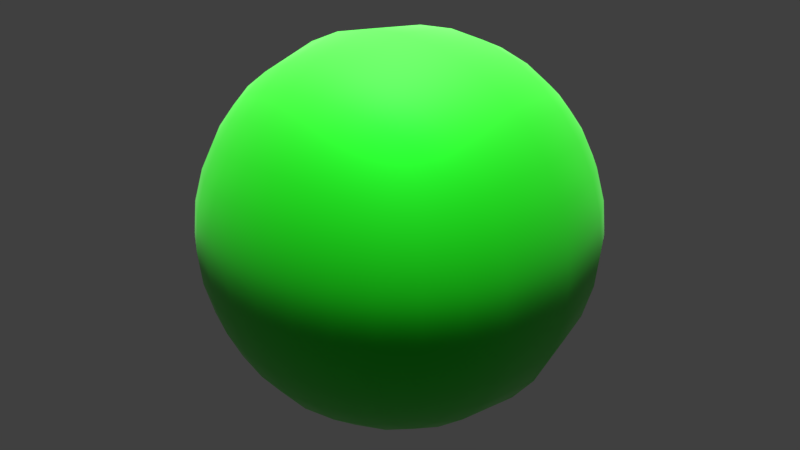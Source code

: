 # Source: W_elonWhole.blend  (saved by Blender 2.78.0; exported with 4.5.12 LTS)
import bpy
from mathutils import Matrix  # noqa: F401  (used for matrix-valued properties, if any)

bpy.ops.wm.read_factory_settings(use_empty=True)
scene = bpy.context.scene
scene.name = 'Scene'

# ---- collections
col_collection_1 = bpy.data.collections.new('Collection 1'); scene.collection.children.link(col_collection_1)

# ---- materials (node trees are filled in below, after node groups)
mat_material = bpy.data.materials.new('Material')
mat_material.alpha_threshold = 0.0
mat_material.roughness = 0.5
mat_material.line_color = (0.0, 0.0, 0.0, 1.0)
mat_red = bpy.data.materials.new('Red')
mat_red.alpha_threshold = 0.0
mat_red.roughness = 0.5

# ---- node groups
ng_slider_rough = bpy.data.node_groups.new('Slider.Rough', 'ShaderNodeTree')
_s = ng_slider_rough.interface.new_socket(name='Color', in_out='OUTPUT', socket_type='NodeSocketColor')
_s.default_value = (0.0, 0.0, 0.0, 0.0)
_s = ng_slider_rough.interface.new_socket(name='Slider', in_out='INPUT', socket_type='NodeSocketFloat')
_s.subtype = 'FACTOR'
_s.min_value = -1.0
_s.max_value = 1.0
_s = ng_slider_rough.interface.new_socket(name='Color2', in_out='INPUT', socket_type='NodeSocketColor')
_s.default_value = (0.5, 0.5, 0.5, 1.0)
_N = ng_slider_rough.nodes; _L = ng_slider_rough.links
n0 = _N.new('ShaderNodeMath'); n0.name = 'Math'; n0.location = (-212, -41)
n0.operation = 'MULTIPLY'
n0.use_clamp = True
n1 = _N.new('ShaderNodeMath'); n1.name = 'Math.001'; n1.location = (-8, -42)
n2 = _N.new('ShaderNodeMix'); n2.name = 'Mix'; n2.location = (212, 42)
n2.data_type = 'RGBA'
n2.blend_type = 'OVERLAY'
n2.inputs[0].default_value = 1.0
n3 = _N.new('NodeGroupOutput'); n3.name = 'Group Output'; n3.location = (412, 0)
n4 = _N.new('NodeGroupInput'); n4.name = 'Group Input'; n4.location = (-497, -77)
_L.new(n0.outputs[0], n1.inputs[0])
_L.new(n1.outputs[0], n2.inputs[6])
_L.new(n2.outputs[2], n3.inputs[0])
_L.new(n4.outputs[0], n0.inputs[0])
_L.new(n4.outputs[1], n2.inputs[7])
n3.is_active_output = True
ng_metal_colors = bpy.data.node_groups.new('Metal Colors', 'ShaderNodeTree')
_s = ng_metal_colors.interface.new_socket(name='Iron', in_out='OUTPUT', socket_type='NodeSocketColor')
_s.default_value = (0.56, 0.57, 0.58, 1.0)
_s = ng_metal_colors.interface.new_socket(name='Silver', in_out='OUTPUT', socket_type='NodeSocketColor')
_s.default_value = (0.972, 0.96, 0.95, 1.0)
_s = ng_metal_colors.interface.new_socket(name='Aluminum', in_out='OUTPUT', socket_type='NodeSocketColor')
_s.default_value = (0.972, 0.96, 0.95, 1.0)
_s = ng_metal_colors.interface.new_socket(name='Gold', in_out='OUTPUT', socket_type='NodeSocketColor')
_s.default_value = (1.0, 0.766, 0.336, 1.0)
_s = ng_metal_colors.interface.new_socket(name='Copper', in_out='OUTPUT', socket_type='NodeSocketColor')
_s.default_value = (0.955, 0.637, 0.538, 1.0)
_s = ng_metal_colors.interface.new_socket(name='Chromium', in_out='OUTPUT', socket_type='NodeSocketColor')
_s.default_value = (0.55, 0.556, 0.554, 1.0)
_s = ng_metal_colors.interface.new_socket(name='Nickel', in_out='OUTPUT', socket_type='NodeSocketColor')
_s.default_value = (0.66, 0.609, 0.526, 1.0)
_s = ng_metal_colors.interface.new_socket(name='Titanium', in_out='OUTPUT', socket_type='NodeSocketColor')
_s.default_value = (0.524, 0.497, 0.449, 1.0)
_s = ng_metal_colors.interface.new_socket(name='Cobalt', in_out='OUTPUT', socket_type='NodeSocketColor')
_s.default_value = (662.0, 655.0, 634.0, 1.0)
_N = ng_metal_colors.nodes; _L = ng_metal_colors.links
n0 = _N.new('ShaderNodeRGB'); n0.name = 'RGB'; n0.location = (-24, 223)
n0.outputs[0].default_value = (0.56, 0.57, 0.58, 1.0)
n1 = _N.new('ShaderNodeRGB'); n1.name = 'RGB.001'; n1.location = (-29, 29)
n1.outputs[0].default_value = (0.972, 0.96, 0.95, 1.0)
n2 = _N.new('ShaderNodeRGB'); n2.name = 'RGB.002'; n2.location = (-32, -166)
n2.outputs[0].default_value = (0.913, 0.921, 0.925, 1.0)
n3 = _N.new('ShaderNodeRGB'); n3.name = 'RGB.003'; n3.location = (-44, -362)
n3.outputs[0].default_value = (1.0, 0.766, 0.336, 1.0)
n4 = _N.new('ShaderNodeRGB'); n4.name = 'RGB.004'; n4.location = (-56, -557)
n4.outputs[0].default_value = (0.955, 0.637, 0.538, 1.0)
n5 = _N.new('ShaderNodeRGB'); n5.name = 'RGB.005'; n5.location = (-62, -754)
n5.outputs[0].default_value = (0.55, 0.556, 0.554, 1.0)
n6 = _N.new('ShaderNodeRGB'); n6.name = 'RGB.006'; n6.location = (-68, -949)
n6.outputs[0].default_value = (0.66, 0.609, 0.526, 1.0)
n7 = _N.new('ShaderNodeRGB'); n7.name = 'RGB.007'; n7.location = (-68, -1171)
n7.outputs[0].default_value = (0.524, 0.497, 0.449, 1.0)
n8 = _N.new('ShaderNodeRGB'); n8.name = 'RGB.008'; n8.location = (-75, -1362)
n8.outputs[0].default_value = (662.0, 655.0, 634.0, 1.0)
n9 = _N.new('NodeGroupOutput'); n9.name = 'Group Output'; n9.location = (491, -585)
n10 = _N.new('NodeGroupInput'); n10.name = 'Group Input'; n10.location = (-484, -592)
_L.new(n0.outputs[0], n9.inputs[0])
_L.new(n1.outputs[0], n9.inputs[1])
_L.new(n2.outputs[0], n9.inputs[2])
_L.new(n3.outputs[0], n9.inputs[3])
_L.new(n4.outputs[0], n9.inputs[4])
_L.new(n5.outputs[0], n9.inputs[5])
_L.new(n6.outputs[0], n9.inputs[6])
_L.new(n7.outputs[0], n9.inputs[7])
_L.new(n8.outputs[0], n9.inputs[8])
n9.is_active_output = True
ng_fresnel = bpy.data.node_groups.new('Fresnel', 'ShaderNodeTree')
_s = ng_fresnel.interface.new_socket(name='Fac', in_out='OUTPUT', socket_type='NodeSocketFloat')
_s.subtype = 'FACTOR'
_s.min_value = 0.0
_s.max_value = 1.0
_s = ng_fresnel.interface.new_socket(name='Roughness', in_out='INPUT', socket_type='NodeSocketFloat')
_s.subtype = 'FACTOR'
_s.default_value = 0.5
_s.min_value = 0.0
_s.max_value = 1.0
_s = ng_fresnel.interface.new_socket(name='Normal', in_out='INPUT', socket_type='NodeSocketVector')
_s.min_value = -1.0
_s.max_value = 1.0
_s.hide_value = True
_N = ng_fresnel.nodes; _L = ng_fresnel.links
n0 = _N.new('ShaderNodeFresnel'); n0.name = 'Fresnel'; n0.location = (244, 11)
n0.inputs[0].default_value = 1.45
n1 = _N.new('ShaderNodeMix'); n1.name = 'Mix'; n1.location = (-16, 80)
n1.data_type = 'RGBA'
n2 = _N.new('ShaderNodeNewGeometry'); n2.name = 'Geometry'; n2.location = (-244, -80)
n3 = _N.new('NodeGroupInput'); n3.name = 'Group Input'; n3.location = (-444, 0)
n4 = _N.new('NodeGroupOutput'); n4.name = 'Group Output'; n4.location = (444, 0)
n5 = _N.new('ShaderNodeBump'); n5.name = 'Bump'; n5.location = (-218, 22)
n5.hide = True
n5.inputs[1].default_value = 0.1
n5.inputs[2].default_value = 1.0
_L.new(n0.outputs[0], n4.inputs[0])
_L.new(n2.outputs[4], n1.inputs[7])
_L.new(n1.outputs[2], n0.inputs[1])
_L.new(n5.outputs[0], n1.inputs[6])
_L.new(n3.outputs[0], n1.inputs[0])
_L.new(n3.outputs[1], n5.inputs[4])
n4.is_active_output = True
ng_reflection = bpy.data.node_groups.new('Reflection', 'ShaderNodeTree')
_s = ng_reflection.interface.new_socket(name='Shader', in_out='OUTPUT', socket_type='NodeSocketShader')
_s = ng_reflection.interface.new_socket(name='Shader', in_out='INPUT', socket_type='NodeSocketShader')
_s = ng_reflection.interface.new_socket(name='Roughness', in_out='INPUT', socket_type='NodeSocketFloat')
_s.subtype = 'FACTOR'
_s.default_value = 0.5
_s.min_value = 0.0
_s.max_value = 1.0
_s = ng_reflection.interface.new_socket(name='Normal', in_out='INPUT', socket_type='NodeSocketVector')
_s.min_value = -1.0
_s.max_value = 1.0
_s.hide_value = True
_s = ng_reflection.interface.new_socket(name='Reflection', in_out='INPUT', socket_type='NodeSocketFloat')
_s.subtype = 'FACTOR'
_s.default_value = 0.5
_s.min_value = 0.0
_s.max_value = 1.0
_N = ng_reflection.nodes; _L = ng_reflection.links
n0 = _N.new('ShaderNodeMixShader'); n0.name = 'Mix Shader'; n0.location = (197, -6)
n1 = _N.new('ShaderNodeBsdfAnisotropic'); n1.name = 'Glossy BSDF'; n1.location = (-144, -159)
n1.distribution = 'GGX'
n1.inputs[0].default_value = (1.0, 1.0, 1.0, 1.0)
n2 = _N.new('ShaderNodeGroup'); n2.name = 'Group'; n2.location = (-304, 336)
n2.node_tree = ng_fresnel
n3 = _N.new('ShaderNodeMix'); n3.name = 'Mix'; n3.location = (31, 276)
n3.data_type = 'RGBA'
n3.inputs[7].default_value = (1.0, 1.0, 1.0, 1.0)
n4 = _N.new('NodeGroupInput'); n4.name = 'Group Input'; n4.location = (-567, 7)
n5 = _N.new('NodeGroupOutput'); n5.name = 'Group Output'; n5.location = (397, 0)
n6 = _N.new('ShaderNodeMath'); n6.name = 'Math'; n6.location = (0, 0)
n6.operation = 'POWER'
_L.new(n4.outputs[0], n0.inputs[1])
_L.new(n0.outputs[0], n5.inputs[0])
_L.new(n1.outputs[0], n0.inputs[2])
_L.new(n4.outputs[1], n2.inputs[0])
_L.new(n4.outputs[2], n2.inputs[1])
_L.new(n4.outputs[2], n1.inputs[4])
_L.new(n3.outputs[2], n0.inputs[0])
_L.new(n2.outputs[0], n3.inputs[0])
_L.new(n4.outputs[3], n3.inputs[6])
_L.new(n4.outputs[1], n6.inputs[0])
_L.new(n6.outputs[0], n1.inputs[1])
n5.is_active_output = True
ng_pbr_non_metal = bpy.data.node_groups.new('PBR Non-Metal', 'ShaderNodeTree')
_s = ng_pbr_non_metal.interface.new_socket(name='Shader', in_out='OUTPUT', socket_type='NodeSocketShader')
_s = ng_pbr_non_metal.interface.new_socket(name='Color', in_out='INPUT', socket_type='NodeSocketColor')
_s.default_value = (0.8, 0.0009303, 0.0, 1.0)
_s = ng_pbr_non_metal.interface.new_socket(name='Roughness', in_out='INPUT', socket_type='NodeSocketFloat')
_s.subtype = 'FACTOR'
_s.min_value = 0.0
_s.max_value = 1.0
_s = ng_pbr_non_metal.interface.new_socket(name='Reflection', in_out='INPUT', socket_type='NodeSocketFloat')
_s.subtype = 'FACTOR'
_s.default_value = 0.5
_s.min_value = 0.0
_s.max_value = 1.0
_s = ng_pbr_non_metal.interface.new_socket(name='Normal', in_out='INPUT', socket_type='NodeSocketVector')
_s.min_value = -1.0
_s.max_value = 1.0
_s.hide_value = True
_N = ng_pbr_non_metal.nodes; _L = ng_pbr_non_metal.links
n0 = _N.new('NodeGroupInput'); n0.name = 'Group Input'; n0.location = (-462, -64)
n1 = _N.new('ShaderNodeMath'); n1.name = 'Math'; n1.location = (-159, -197)
n1.width = 132
n1.operation = 'POWER'
n1.inputs[1].default_value = 2.0
n2 = _N.new('ShaderNodeMath'); n2.name = 'Math.001'; n2.location = (-156, 59)
n2.width = 132
n2.operation = 'POWER'
n2.inputs[1].default_value = 2.0
n3 = _N.new('ShaderNodeBsdfDiffuse'); n3.name = 'Diffuse BSDF'; n3.location = (88, 65)
n4 = _N.new('ShaderNodeGroup'); n4.name = 'Group.001'; n4.location = (289, -20)
n4.node_tree = ng_reflection
n5 = _N.new('NodeGroupOutput'); n5.name = 'Group Output'; n5.location = (490, 65)
_L.new(n3.outputs[0], n4.inputs[0])
_L.new(n4.outputs[0], n5.inputs[0])
_L.new(n0.outputs[0], n3.inputs[0])
_L.new(n0.outputs[1], n1.inputs[0])
_L.new(n0.outputs[2], n2.inputs[0])
_L.new(n0.outputs[3], n4.inputs[2])
_L.new(n0.outputs[3], n3.inputs[2])
_L.new(n1.outputs[0], n3.inputs[1])
_L.new(n1.outputs[0], n4.inputs[1])
_L.new(n2.outputs[0], n4.inputs[3])
n5.is_active_output = True
ng_fresnel_001 = bpy.data.node_groups.new('Fresnel.001', 'ShaderNodeTree')
_s = ng_fresnel_001.interface.new_socket(name='Dialetric Fresnel', in_out='OUTPUT', socket_type='NodeSocketFloat')
_s.subtype = 'FACTOR'
_s.min_value = 0.0
_s.max_value = 1.0
_s = ng_fresnel_001.interface.new_socket(name='Metal Fresnel', in_out='OUTPUT', socket_type='NodeSocketFloat')
_s.min_value = 0.0
_s.max_value = 0.0
_s = ng_fresnel_001.interface.new_socket(name='Rim', in_out='OUTPUT', socket_type='NodeSocketFloat')
_s.min_value = 0.0
_s.max_value = 0.0
_s = ng_fresnel_001.interface.new_socket(name='Roughness', in_out='INPUT', socket_type='NodeSocketFloat')
_s.subtype = 'FACTOR'
_s.default_value = 0.5
_s.min_value = 0.0
_s.max_value = 1.0
_s = ng_fresnel_001.interface.new_socket(name='Normal', in_out='INPUT', socket_type='NodeSocketVector')
_s.min_value = -1.0
_s.max_value = 1.0
_s.hide_value = True
_s = ng_fresnel_001.interface.new_socket(name='IOR', in_out='INPUT', socket_type='NodeSocketFloat')
_s.default_value = 1.45
_s.min_value = 0.0
_s.max_value = 1000.0
_s = ng_fresnel_001.interface.new_socket(name='Rim Effect', in_out='INPUT', socket_type='NodeSocketFloat')
_s.default_value = 0.5
_s.min_value = 0.0
_s.max_value = 1.0
_N = ng_fresnel_001.nodes; _L = ng_fresnel_001.links
n0 = _N.new('ShaderNodeMix'); n0.name = 'Mix'; n0.location = (-16, 80)
n0.data_type = 'RGBA'
n1 = _N.new('ShaderNodeBump'); n1.name = 'Bump'; n1.location = (-218, 22)
n1.hide = True
n1.inputs[1].default_value = 0.1
n1.inputs[2].default_value = 1.0
n2 = _N.new('ShaderNodeNewGeometry'); n2.name = 'Geometry'; n2.location = (-244, -80)
n3 = _N.new('ShaderNodeFresnel'); n3.name = 'Fresnel.001'; n3.location = (248, -148)
n4 = _N.new('ShaderNodeMath'); n4.name = 'Math'; n4.location = (464, -22)
n4.operation = 'SUBTRACT'
n5 = _N.new('ShaderNodeFresnel'); n5.name = 'Fresnel'; n5.location = (244, 11)
n6 = _N.new('NodeGroupInput'); n6.name = 'Group Input'; n6.location = (-444, 0)
n7 = _N.new('ShaderNodeLayerWeight'); n7.name = 'Layer Weight'; n7.location = (231, -289)
n8 = _N.new('ShaderNodeMath'); n8.name = 'Math.001'; n8.location = (435, -262)
n8.hide = True
n8.operation = 'POWER'
n8.inputs[1].default_value = 2.0
n9 = _N.new('NodeGroupOutput'); n9.name = 'Group Output'; n9.location = (740, 52)
_L.new(n5.outputs[0], n4.inputs[0])
_L.new(n2.outputs[4], n0.inputs[7])
_L.new(n0.outputs[2], n5.inputs[1])
_L.new(n1.outputs[0], n0.inputs[6])
_L.new(n6.outputs[0], n0.inputs[0])
_L.new(n6.outputs[1], n1.inputs[4])
_L.new(n6.outputs[2], n5.inputs[0])
_L.new(n2.outputs[4], n3.inputs[1])
_L.new(n3.outputs[0], n4.inputs[1])
_L.new(n4.outputs[0], n9.inputs[1])
_L.new(n5.outputs[0], n9.inputs[0])
_L.new(n6.outputs[2], n3.inputs[0])
_L.new(n7.outputs[1], n8.inputs[0])
_L.new(n8.outputs[0], n9.inputs[2])
_L.new(n6.outputs[3], n7.inputs[0])
n9.is_active_output = True
ng_pbr_metal = bpy.data.node_groups.new('PBR Metal', 'ShaderNodeTree')
_s = ng_pbr_metal.interface.new_socket(name='BSDF', in_out='OUTPUT', socket_type='NodeSocketShader')
_s = ng_pbr_metal.interface.new_socket(name='Base Color', in_out='INPUT', socket_type='NodeSocketColor')
_s.default_value = (0.5, 0.5, 0.5, 1.0)
_s = ng_pbr_metal.interface.new_socket(name='Rim Color', in_out='INPUT', socket_type='NodeSocketColor')
_s.default_value = (1.0, 0.9348, 0.9068, 1.0)
_s = ng_pbr_metal.interface.new_socket(name='IOR', in_out='INPUT', socket_type='NodeSocketFloat')
_s.default_value = 1.45
_s.min_value = 0.0
_s.max_value = 1000.0
_s = ng_pbr_metal.interface.new_socket(name='Roughness', in_out='INPUT', socket_type='NodeSocketFloat')
_s.subtype = 'FACTOR'
_s.min_value = 0.0
_s.max_value = 1.0
_s = ng_pbr_metal.interface.new_socket(name='Normal', in_out='INPUT', socket_type='NodeSocketVector')
_s.min_value = -1.0
_s.max_value = 1.0
_s.hide_value = True
_s = ng_pbr_metal.interface.new_socket(name='Rim Effect', in_out='INPUT', socket_type='NodeSocketFloat')
_s.default_value = 0.5
_s.min_value = 0.0
_s.max_value = 1.0
_N = ng_pbr_metal.nodes; _L = ng_pbr_metal.links
n0 = _N.new('ShaderNodeMix'); n0.name = 'Mix'; n0.location = (197, -52)
n0.data_type = 'RGBA'
n0.inputs[7].default_value = (1.0, 1.0, 1.0, 1.0)
n1 = _N.new('NodeGroupOutput'); n1.name = 'Group Output'; n1.location = (633, 0)
n2 = _N.new('ShaderNodeMix'); n2.name = 'Mix.001'; n2.location = (-97, -123)
n2.data_type = 'RGBA'
n3 = _N.new('ShaderNodeGroup'); n3.name = 'Group.003'; n3.location = (-344, 142)
n3.node_tree = ng_fresnel_001
n4 = _N.new('ShaderNodeMath'); n4.name = 'Math'; n4.location = (-577, -128)
n4.operation = 'POWER'
n4.inputs[1].default_value = 2.0
n5 = _N.new('ShaderNodeBsdfAnisotropic'); n5.name = 'Glossy BSDF'; n5.location = (390, -189)
n5.distribution = 'GGX'
n6 = _N.new('NodeGroupInput'); n6.name = 'Group Input'; n6.location = (-918, -61)
n7 = _N.new('ShaderNodeMath'); n7.name = 'Math.001'; n7.location = (0, 0)
n7.operation = 'POWER'
_L.new(n5.outputs[0], n1.inputs[0])
_L.new(n6.outputs[0], n2.inputs[6])
_L.new(n0.outputs[2], n5.inputs[0])
_L.new(n3.outputs[1], n0.inputs[0])
_L.new(n2.outputs[2], n0.inputs[6])
_L.new(n3.outputs[2], n2.inputs[0])
_L.new(n6.outputs[1], n2.inputs[7])
_L.new(n6.outputs[2], n3.inputs[2])
_L.new(n6.outputs[3], n4.inputs[0])
_L.new(n4.outputs[0], n3.inputs[0])
_L.new(n6.outputs[4], n3.inputs[1])
_L.new(n6.outputs[4], n5.inputs[4])
_L.new(n6.outputs[5], n3.inputs[3])
_L.new(n4.outputs[0], n7.inputs[0])
_L.new(n7.outputs[0], n5.inputs[1])
n1.is_active_output = True

# ---- material node trees
mat_material.use_nodes = True; mat_material.node_tree.nodes.clear()
_N = mat_material.node_tree.nodes; _L = mat_material.node_tree.links
n0 = _N.new('ShaderNodeGroup'); n0.name = 'Group.001'; n0.location = (-344, 578)
n0.node_tree = ng_slider_rough
n0.inputs[0].default_value = 0.6182
n0.inputs[1].default_value = (0.5, 0.5, 0.5, 1.0)
n1 = _N.new('ShaderNodeGroup'); n1.name = 'Group.003'; n1.location = (-372, 323)
n1.node_tree = ng_metal_colors
n2 = _N.new('ShaderNodeOutputMaterial'); n2.name = 'Material Output'; n2.location = (418, 352)
n3 = _N.new('ShaderNodeMixShader'); n3.name = 'Mix Shader'; n3.location = (198, 394)
n3.inputs[0].default_value = 0.3455
n4 = _N.new('ShaderNodeGroup'); n4.name = 'Group'; n4.location = (-45, 548)
n4.node_tree = ng_pbr_non_metal
n4.inputs[0].default_value = (0.007492, 1.0, 0.0, 1.0)
n4.inputs[2].default_value = 0.03636
n4.inputs[3].default_value = (0.0, 0.0, 0.0)
n5 = _N.new('ShaderNodeGroup'); n5.name = 'Group.002'; n5.location = (-58, 260)
n5.node_tree = ng_pbr_metal
n5.inputs[0].default_value = (0.0, 0.5, 0.01977, 1.0)
n5.inputs[1].default_value = (1.0, 0.9348, 0.9068, 1.0)
n5.inputs[2].default_value = 1.45
n5.inputs[3].default_value = 0.6273
n5.inputs[4].default_value = (0.0, 0.0, 0.0)
n5.inputs[5].default_value = 0.5
_L.new(n4.outputs[0], n3.inputs[1])
_L.new(n0.outputs[0], n4.inputs[1])
_L.new(n3.outputs[0], n2.inputs[0])
_L.new(n5.outputs[0], n3.inputs[2])
n2.is_active_output = True
mat_red.use_nodes = True; mat_red.node_tree.nodes.clear()
_N = mat_red.node_tree.nodes; _L = mat_red.node_tree.links
n0 = _N.new('ShaderNodeOutputMaterial'); n0.name = 'Material Output'; n0.location = (300, 300)
n1 = _N.new('ShaderNodeBsdfDiffuse'); n1.name = 'Diffuse BSDF'; n1.location = (10, 300)
n1.inputs[0].default_value = (0.8, 0.0, 0.00315, 1.0)
_L.new(n1.outputs[0], n0.inputs[0])
n0.is_active_output = True

# ---- world
world_world = bpy.data.worlds.new('World'); scene.world = world_world
world_world.color = (0.05088, 0.05088, 0.05088)
world_world.use_sun_shadow = False
world_world.sun_shadow_jitter_overblur = 0.0
world_world.cycles.sampling_method = 'MANUAL'

# ---- lights
light_sun = bpy.data.lights.new('Sun', 'SUN')
light_sun.transmission_factor = 0.0
light_sun.angle = 0.1993
light_sun.energy = 5.7
light_sun.shadow_buffer_clip_start = 0.5
light_sun.shadow_soft_size = 0.1
light_sun.shadow_cascade_max_distance = 1000.0

# ---- meshes
me_cube = bpy.data.meshes.new('Cube')
me_cube.from_pydata([(1.85e-08, 0.0, -0.85), (-2.421e-08, -0.3375, -0.7912), (-6.333e-08, -0.4884, -0.7189), (0.1724, 0.0, -0.8354), (0.1632, -0.3315, -0.7775), (0.1571, -0.4798, -0.7064), (0.3376, 0.0, -0.7918), (0.319, -0.319, -0.7374), (0.3049, -0.4598, -0.6717), (0.4887, 0.0, -0.7194), (0.4598, -0.3049, -0.6717), (0.4342, -0.4342, -0.6178), (-0.1724, 0.0, -0.8354), (-0.3376, 0.0, -0.7918), (-0.4887, 0.0, -0.7194), (-0.1632, -0.3315, -0.7775), (-0.319, -0.319, -0.7374), (-0.4598, -0.3049, -0.6717), (-0.1571, -0.4798, -0.7064), (-0.3049, -0.4598, -0.6717), (-0.4342, -0.4342, -0.6178), (-1.674e-07, 0.0, 0.85), (-2.133e-07, -0.3375, 0.7912), (-2.533e-07, -0.4884, 0.7189), (-0.1724, 0.0, 0.8354), (-0.1632, -0.3315, 0.7775), (-0.1571, -0.4798, 0.7064), (-0.3376, 0.0, 0.7918), (-0.319, -0.319, 0.7374), (-0.3049, -0.4598, 0.6717), (-0.4887, 0.0, 0.7194), (-0.4598, -0.3049, 0.6717), (-0.4342, -0.4342, 0.6178), (0.1724, 0.0, 0.8354), (0.3376, 0.0, 0.7918), (0.4887, 0.0, 0.7194), (0.1632, -0.3315, 0.7775), (0.319, -0.319, 0.7374), (0.4598, -0.3049, 0.6717), (0.1571, -0.4798, 0.7064), (0.3049, -0.4598, 0.6717), (0.4342, -0.4342, 0.6178), (0.85, 0.0, 6.001e-10), (0.7912, -0.3375, 9.313e-10), (0.7189, -0.4884, 0.0), (0.8354, 0.0, 0.1724), (0.7775, -0.3315, 0.1632), (0.7064, -0.4798, 0.1571), (0.7918, 0.0, 0.3376), (0.7374, -0.319, 0.319), (0.6717, -0.4598, 0.3049), (0.7194, 0.0, 0.4887), (0.6717, -0.3049, 0.4598), (0.6178, -0.4342, 0.4342), (0.8354, 0.0, -0.1724), (0.7918, 0.0, -0.3376), (0.7194, 0.0, -0.4887), (0.7775, -0.3315, -0.1632), (0.7374, -0.319, -0.319), (0.6717, -0.3049, -0.4598), (0.7064, -0.4798, -0.1571), (0.6717, -0.4598, -0.3049), (0.6178, -0.4342, -0.4342), (-2.515e-07, -0.8492, 0.0), (0.1723, -0.8346, 0.0), (0.3375, -0.7912, -9.313e-10), (0.4884, -0.7189, 0.0), (-2.757e-07, -0.8346, 0.1723), (-2.868e-07, -0.7912, 0.3375), (-2.906e-07, -0.7189, 0.4884), (-0.1723, -0.8346, 0.0), (-0.3375, -0.7912, 9.313e-10), (-0.4884, -0.7189, 0.0), (-2.235e-07, -0.8346, -0.1723), (-1.9e-07, -0.7912, -0.3375), (-1.49e-07, -0.7189, -0.4884), (0.1693, -0.8203, -0.1693), (0.3315, -0.7775, -0.1632), (0.4798, -0.7064, -0.1571), (0.1632, -0.7775, -0.3315), (0.319, -0.7374, -0.319), (0.4598, -0.6717, -0.3049), (0.1571, -0.7064, -0.4798), (0.3049, -0.6717, -0.4598), (0.4342, -0.6178, -0.4342), (0.1693, -0.8203, 0.1693), (0.1632, -0.7775, 0.3315), (0.1571, -0.7064, 0.4798), (0.3315, -0.7775, 0.1632), (0.319, -0.7374, 0.319), (0.3049, -0.6717, 0.4598), (0.4798, -0.7064, 0.1571), (0.4598, -0.6717, 0.3049), (0.4342, -0.6178, 0.4342), (-0.1693, -0.8203, 0.1693), (-0.3315, -0.7775, 0.1632), (-0.4798, -0.7064, 0.1571), (-0.1632, -0.7775, 0.3315), (-0.319, -0.7374, 0.319), (-0.4598, -0.6717, 0.3049), (-0.1571, -0.7064, 0.4798), (-0.3049, -0.6717, 0.4598), (-0.4342, -0.6178, 0.4342), (-0.1693, -0.8203, -0.1693), (-0.1632, -0.7775, -0.3315), (-0.1571, -0.7064, -0.4798), (-0.3315, -0.7775, -0.1632), (-0.319, -0.7374, -0.319), (-0.3049, -0.6717, -0.4598), (-0.4798, -0.7064, -0.1571), (-0.4598, -0.6717, -0.3049), (-0.4342, -0.6178, -0.4342), (-0.85, 0.0, 6.001e-10), (-0.7912, -0.3375, -9.313e-10), (-0.7189, -0.4884, 0.0), (-0.8354, 0.0, -0.1724), (-0.7775, -0.3315, -0.1632), (-0.7064, -0.4798, -0.1571), (-0.7918, 0.0, -0.3376), (-0.7374, -0.319, -0.319), (-0.6717, -0.4598, -0.3049), (-0.7194, 0.0, -0.4887), (-0.6717, -0.3049, -0.4598), (-0.6178, -0.4342, -0.4342), (-0.8354, 0.0, 0.1724), (-0.7918, 0.0, 0.3376), (-0.7194, 0.0, 0.4887), (-0.7775, -0.3315, 0.1632), (-0.7374, -0.319, 0.319), (-0.6717, -0.3049, 0.4598), (-0.7064, -0.4798, 0.1571), (-0.6717, -0.4598, 0.3049), (-0.6178, -0.4342, 0.4342), (0.6183, 0.0, -0.6183), (0.5795, -0.2976, -0.5795), (0.54, -0.4199, -0.54), (0.4199, -0.54, -0.54), (0.2976, -0.5795, -0.5795), (0.1541, -0.6071, -0.6071), (-1.029e-07, -0.6179, -0.6179), (-0.1541, -0.6071, -0.6071), (-0.2976, -0.5795, -0.5795), (-0.4199, -0.54, -0.54), (0.54, -0.54, -0.4199), (0.5795, -0.5795, -0.2976), (0.6071, -0.6071, -0.1541), (0.6179, -0.6179, 0.0), (0.6071, -0.6071, 0.1541), (0.5795, -0.5795, 0.2976), (0.54, -0.54, 0.4199), (-0.54, -0.4199, -0.54), (-0.5795, -0.2976, -0.5795), (-0.6183, 0.0, -0.6183), (-0.54, -0.54, -0.4199), (-0.5795, -0.5795, -0.2976), (-0.6071, -0.6071, -0.1541), (-0.6179, -0.6179, 0.0), (-0.6071, -0.6071, 0.1541), (-0.5795, -0.5795, 0.2976), (-0.54, -0.54, 0.4199), (0.6183, 0.0, 0.6183), (0.5795, -0.2976, 0.5795), (0.54, -0.4199, 0.54), (0.4199, -0.54, 0.54), (0.2976, -0.5795, 0.5795), (0.1541, -0.6071, 0.6071), (-2.808e-07, -0.6179, 0.6179), (-0.1541, -0.6071, 0.6071), (-0.2976, -0.5795, 0.5795), (-0.4199, -0.54, 0.54), (-0.54, -0.4199, 0.54), (-0.5795, -0.2976, 0.5795), (-0.6183, 0.0, 0.6183), (0.5015, -0.5015, -0.5015), (-0.5015, -0.5015, -0.5015), (0.5015, -0.5015, 0.5015), (-0.5015, -0.5015, 0.5015)], [], [(0, 3, 4, 1), (1, 4, 5, 2), (2, 5, 138, 139), (3, 6, 7, 4), (4, 7, 8, 5), (5, 8, 137, 138), (6, 9, 10, 7), (7, 10, 11, 8), (8, 11, 136, 137), (9, 133, 134, 10), (10, 134, 135, 11), (11, 135, 173, 136), (0, 1, 15, 12), (12, 15, 16, 13), (13, 16, 17, 14), (14, 17, 151, 152), (1, 2, 18, 15), (15, 18, 19, 16), (16, 19, 20, 17), (17, 20, 150, 151), (2, 139, 140, 18), (18, 140, 141, 19), (19, 141, 142, 20), (20, 142, 174, 150), (21, 24, 25, 22), (22, 25, 26, 23), (23, 26, 167, 166), (24, 27, 28, 25), (25, 28, 29, 26), (26, 29, 168, 167), (27, 30, 31, 28), (28, 31, 32, 29), (29, 32, 169, 168), (30, 172, 171, 31), (31, 171, 170, 32), (32, 170, 176, 169), (21, 22, 36, 33), (33, 36, 37, 34), (34, 37, 38, 35), (35, 38, 161, 160), (22, 23, 39, 36), (36, 39, 40, 37), (37, 40, 41, 38), (38, 41, 162, 161), (23, 166, 165, 39), (39, 165, 164, 40), (40, 164, 163, 41), (41, 163, 175, 162), (42, 45, 46, 43), (43, 46, 47, 44), (44, 47, 147, 146), (45, 48, 49, 46), (46, 49, 50, 47), (47, 50, 148, 147), (48, 51, 52, 49), (49, 52, 53, 50), (50, 53, 149, 148), (51, 160, 161, 52), (52, 161, 162, 53), (53, 162, 175, 149), (42, 43, 57, 54), (54, 57, 58, 55), (55, 58, 59, 56), (56, 59, 134, 133), (43, 44, 60, 57), (57, 60, 61, 58), (58, 61, 62, 59), (59, 62, 135, 134), (44, 146, 145, 60), (60, 145, 144, 61), (61, 144, 143, 62), (62, 143, 173, 135), (63, 73, 76, 64), (64, 76, 77, 65), (65, 77, 78, 66), (66, 78, 145, 146), (73, 74, 79, 76), (76, 79, 80, 77), (77, 80, 81, 78), (78, 81, 144, 145), (74, 75, 82, 79), (79, 82, 83, 80), (80, 83, 84, 81), (81, 84, 143, 144), (75, 139, 138, 82), (82, 138, 137, 83), (83, 137, 136, 84), (84, 136, 173, 143), (63, 64, 85, 67), (67, 85, 86, 68), (68, 86, 87, 69), (69, 87, 165, 166), (64, 65, 88, 85), (85, 88, 89, 86), (86, 89, 90, 87), (87, 90, 164, 165), (65, 66, 91, 88), (88, 91, 92, 89), (89, 92, 93, 90), (90, 93, 163, 164), (66, 146, 147, 91), (91, 147, 148, 92), (92, 148, 149, 93), (93, 149, 175, 163), (63, 67, 94, 70), (70, 94, 95, 71), (71, 95, 96, 72), (72, 96, 157, 156), (67, 68, 97, 94), (94, 97, 98, 95), (95, 98, 99, 96), (96, 99, 158, 157), (68, 69, 100, 97), (97, 100, 101, 98), (98, 101, 102, 99), (99, 102, 159, 158), (69, 166, 167, 100), (100, 167, 168, 101), (101, 168, 169, 102), (102, 169, 176, 159), (63, 70, 103, 73), (73, 103, 104, 74), (74, 104, 105, 75), (75, 105, 140, 139), (70, 71, 106, 103), (103, 106, 107, 104), (104, 107, 108, 105), (105, 108, 141, 140), (71, 72, 109, 106), (106, 109, 110, 107), (107, 110, 111, 108), (108, 111, 142, 141), (72, 156, 155, 109), (109, 155, 154, 110), (110, 154, 153, 111), (111, 153, 174, 142), (112, 115, 116, 113), (113, 116, 117, 114), (114, 117, 155, 156), (115, 118, 119, 116), (116, 119, 120, 117), (117, 120, 154, 155), (118, 121, 122, 119), (119, 122, 123, 120), (120, 123, 153, 154), (121, 152, 151, 122), (122, 151, 150, 123), (123, 150, 174, 153), (112, 113, 127, 124), (124, 127, 128, 125), (125, 128, 129, 126), (126, 129, 171, 172), (113, 114, 130, 127), (127, 130, 131, 128), (128, 131, 132, 129), (129, 132, 170, 171), (114, 156, 157, 130), (130, 157, 158, 131), (131, 158, 159, 132), (132, 159, 176, 170)])
me_cube.polygons.foreach_set('use_smooth', [True] * 160)
me_cube.materials.append(mat_material)
me_cube.materials.append(mat_red)
me_cube.use_remesh_preserve_volume = False
me_cube.use_remesh_preserve_attributes = False
me_cube.use_mirror_vertex_groups = False
me_cube.update()

# ---- objects
ob_sun = bpy.data.objects.new('Sun', light_sun)
ob_cube = bpy.data.objects.new('Cube', me_cube)

# ---- transforms, parenting, visibility, modifiers, constraints
ob_sun.location = (0.0, 0.0, 0.0)
ob_sun.lineart.crease_threshold = 0.0
ob_cube.location = (0.0, 0.0, 0.0)
ob_cube.lock_rotations_4d = False
ob_cube.empty_display_type = 'ARROWS'
ob_cube.lineart.crease_threshold = 0.0
_m = ob_cube.modifiers.new('Mirror', 'MIRROR')
_m.use_axis = (False, True, False)
_m.use_clip = True

# ---- collection membership
col_collection_1.objects.link(ob_sun)
col_collection_1.objects.link(ob_cube)

# ---- scene / render settings (as saved in the file)
scene.frame_start = 1; scene.frame_end = 250; scene.frame_set(1)
scene.render.engine = 'CYCLES'
scene.render.resolution_percentage = 50
scene.render.dither_intensity = 0.0
scene.cycles.use_denoising = False
scene.cycles.samples = 128
scene.cycles.sampling_pattern = 'TABULATED_SOBOL'
scene.cycles.light_sampling_threshold = 0.0
scene.cycles.use_adaptive_sampling = False
scene.cycles.use_light_tree = False
scene.cycles.blur_glossy = 0.0
scene.cycles.sample_clamp_indirect = 0.0
scene.view_settings.view_transform = 'Standard'
bpy.context.view_layer.update()

# ---- added for rendering (the .blend has no active camera): camera
cam_auto = bpy.data.cameras.new('AutoCamera')
cam_auto.lens = 50.0
cam_auto.sensor_width = 36.0
cam_auto.clip_end = 1000.0
ob_auto_camera = bpy.data.objects.new('AutoCamera', cam_auto)
scene.collection.objects.link(ob_auto_camera)
ob_auto_camera.location = (2.72344, -3.26812, 2.17875)
ob_auto_camera.rotation_euler = (1.09748, -7.21219e-08, 0.694738)
scene.camera = ob_auto_camera
bpy.context.view_layer.update()

